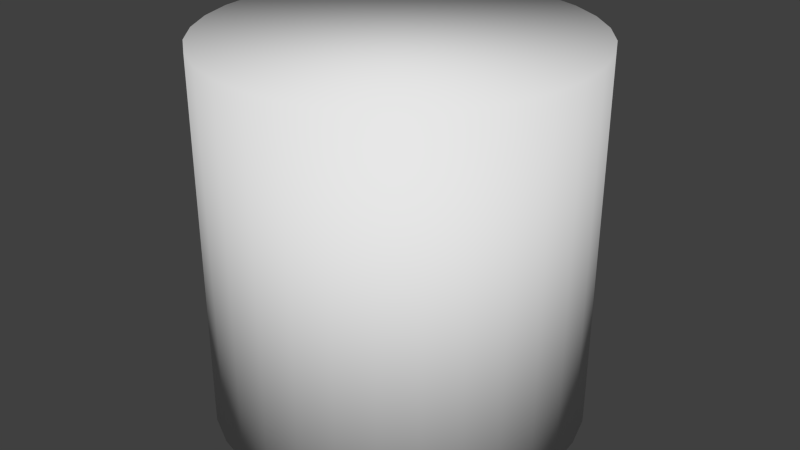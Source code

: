 # Source: slope_test_cylinder_onetexture.blend  (saved by Blender 2.73.0; exported with 4.5.12 LTS)
import bpy
from mathutils import Matrix  # noqa: F401  (used for matrix-valued properties, if any)

bpy.ops.wm.read_factory_settings(use_empty=True)
scene = bpy.context.scene
scene.name = 'Scene'

# ---- collections
col_collection_1 = bpy.data.collections.new('Collection 1'); scene.collection.children.link(col_collection_1)

# ---- world
world_world = bpy.data.worlds.new('World'); scene.world = world_world
world_world.color = (0.05088, 0.05088, 0.05088)
world_world.use_sun_shadow = False
world_world.sun_shadow_jitter_overblur = 0.0
world_world.cycles.sampling_method = 'MANUAL'
world_world.cycles.sample_map_resolution = 256

# ---- meshes
me_cylinder_001 = bpy.data.meshes.new('Cylinder.001')
me_cylinder_001.from_pydata([(2.678e-08, 0.5, -0.5), (2.678e-08, 0.5, 0.5), (0.09755, 0.4904, -0.5), (0.09755, 0.4904, 0.5), (0.1913, 0.4619, -0.5), (0.1913, 0.4619, 0.5), (0.2778, 0.4157, -0.5), (0.2778, 0.4157, 0.5), (0.3536, 0.3536, -0.5), (0.3536, 0.3536, 0.5), (0.4157, 0.2778, -0.5), (0.4157, 0.2778, 0.5), (0.4619, 0.1913, -0.5), (0.4619, 0.1913, 0.5), (0.4904, 0.09755, -0.5), (0.4904, 0.09755, 0.5), (0.5, 1.97e-07, -0.5), (0.5, 1.97e-07, 0.5), (0.4904, -0.09754, -0.5), (0.4904, -0.09754, 0.5), (0.4619, -0.1913, -0.5), (0.4619, -0.1913, 0.5), (0.4157, -0.2778, -0.5), (0.4157, -0.2778, 0.5), (0.3536, -0.3536, -0.5), (0.3536, -0.3536, 0.5), (0.2778, -0.4157, -0.5), (0.2778, -0.4157, 0.5), (0.1913, -0.4619, -0.5), (0.1913, -0.4619, 0.5), (0.09755, -0.4904, -0.5), (0.09755, -0.4904, 0.5), (-1.361e-07, -0.5, -0.5), (-1.361e-07, -0.5, 0.5), (-0.09755, -0.4904, -0.5), (-0.09755, -0.4904, 0.5), (-0.1913, -0.4619, -0.5), (-0.1913, -0.4619, 0.5), (-0.2778, -0.4157, -0.5), (-0.2778, -0.4157, 0.5), (-0.3536, -0.3536, -0.5), (-0.3536, -0.3536, 0.5), (-0.4157, -0.2778, -0.5), (-0.4157, -0.2778, 0.5), (-0.4619, -0.1913, -0.5), (-0.4619, -0.1913, 0.5), (-0.4904, -0.09754, -0.5), (-0.4904, -0.09754, 0.5), (-0.5, 6.421e-07, -0.5), (-0.5, 6.421e-07, 0.5), (-0.4904, 0.09755, -0.5), (-0.4904, 0.09755, 0.5), (-0.4619, 0.1913, -0.5), (-0.4619, 0.1913, 0.5), (-0.4157, 0.2778, -0.5), (-0.4157, 0.2778, 0.5), (-0.3536, 0.3536, -0.5), (-0.3536, 0.3536, 0.5), (-0.2778, 0.4157, -0.5), (-0.2778, 0.4157, 0.5), (-0.1913, 0.4619, -0.5), (-0.1913, 0.4619, 0.5), (-0.09754, 0.4904, -0.5), (-0.09754, 0.4904, 0.5)], [], [(0, 1, 3, 2), (2, 3, 5, 4), (4, 5, 7, 6), (6, 7, 9, 8), (8, 9, 11, 10), (10, 11, 13, 12), (12, 13, 15, 14), (14, 15, 17, 16), (16, 17, 19, 18), (18, 19, 21, 20), (20, 21, 23, 22), (22, 23, 25, 24), (24, 25, 27, 26), (26, 27, 29, 28), (28, 29, 31, 30), (30, 31, 33, 32), (32, 33, 35, 34), (34, 35, 37, 36), (36, 37, 39, 38), (38, 39, 41, 40), (40, 41, 43, 42), (42, 43, 45, 44), (44, 45, 47, 46), (46, 47, 49, 48), (48, 49, 51, 50), (50, 51, 53, 52), (52, 53, 55, 54), (54, 55, 57, 56), (56, 57, 59, 58), (58, 59, 61, 60), (3, 1, 63, 61, 59, 57, 55, 53, 51, 49, 47, 45, 43, 41, 39, 37, 35, 33, 31, 29, 27, 25, 23, 21, 19, 17, 15, 13, 11, 9, 7, 5), (62, 63, 1, 0), (60, 61, 63, 62), (0, 2, 4, 6, 8, 10, 12, 14, 16, 18, 20, 22, 24, 26, 28, 30, 32, 34, 36, 38, 40, 42, 44, 46, 48, 50, 52, 54, 56, 58, 60, 62)])
me_cylinder_001.polygons.foreach_set('use_smooth', [True] * 34)
_uv = me_cylinder_001.uv_layers.new(name='UVMap')
_uv.uv.foreach_set('vector', [0.5, 1.0, 0.5, 5.305e-06, 0.5625, 3.874e-06, 0.5625, 1.0, 0.5625, 1.0, 0.5625, 3.874e-06, 0.625, 2.742e-06, 0.625, 1.0, 0.625, 1.0, 0.625, 2.742e-06, 0.6875, 1.669e-06, 0.6875, 1.0, 0.6875, 1.0, 0.6875, 1.669e-06, 0.75, 9.537e-07, 0.75, 1.0, 0.75, 1.0, 0.75, 9.537e-07, 0.8125, 5.96e-07, 0.8125, 1.0, 0.8125, 1.0, 0.8125, 5.96e-07, 0.875, -5.96e-08, 0.875, 1.0, 0.875, 1.0, 0.875, -5.96e-08, 0.9375, -5.96e-08, 0.9375, 1.0, 0.9375, 1.0, 0.9375, -5.96e-08, 1.0, -5.96e-08, 1.0, 1.0, 5.245e-06, 1.0, 9.537e-07, 2.396e-05, 0.0625, 2.289e-05, 0.0625, 1.0, 0.0625, 1.0, 0.0625, 2.289e-05, 0.125, 2.146e-05, 0.125, 1.0, 0.125, 1.0, 0.125, 2.146e-05, 0.1875, 2.003e-05, 0.1875, 1.0, 0.1875, 1.0, 0.1875, 2.003e-05, 0.25, 1.824e-05, 0.25, 1.0, 0.25, 1.0, 0.25, 1.824e-05, 0.3125, 1.681e-05, 0.3125, 1.0, 0.3125, 1.0, 0.3125, 1.681e-05, 0.375, 1.538e-05, 0.375, 1.0, 0.375, 1.0, 0.375, 1.538e-05, 0.4375, 1.359e-05, 0.4375, 1.0, 0.4375, 1.0, 0.4375, 1.359e-05, 0.5, 1.18e-05, 0.5, 1.0, 0.5, 1.0, 0.5, 1.18e-05, 0.5625, 1.037e-05, 0.5625, 1.0, 0.5625, 1.0, 0.5625, 1.037e-05, 0.625, 8.583e-06, 0.625, 1.0, 0.625, 1.0, 0.625, 8.583e-06, 0.6875, 7.153e-06, 0.6875, 1.0, 0.6875, 1.0, 0.6875, 7.153e-06, 0.75, 5.722e-06, 0.75, 1.0, 0.75, 1.0, 0.75, 5.722e-06, 0.8125, 4.292e-06, 0.8125, 1.0, 0.8125, 1.0, 0.8125, 4.292e-06, 0.875, 2.861e-06, 0.875, 1.0, 0.875, 1.0, 0.875, 2.861e-06, 0.9375, 1.431e-06, 0.9375, 1.0, 0.9375, 1.0, 0.9375, 1.431e-06, 1.0, 0.0, 1.0, 1.0, 8.345e-07, 1.0, -1.192e-07, 1.574e-05, 0.0625, 1.466e-05, 0.0625, 1.0, 0.0625, 1.0, 0.0625, 1.466e-05, 0.125, 1.323e-05, 0.125, 1.0, 0.125, 1.0, 0.125, 1.323e-05, 0.1875, 1.144e-05, 0.1875, 1.0, 0.1875, 1.0, 0.1875, 1.144e-05, 0.25, 1.037e-05, 0.25, 1.0, 0.25, 1.0, 0.25, 1.037e-05, 0.3125, 8.941e-06, 0.3125, 1.0, 0.3125, 1.0, 0.3125, 8.941e-06, 0.375, 7.51e-06, 0.375, 1.0, 0.4025, 0.009601, 0.5, 0.0, 0.5976, 0.009614, 0.6914, 0.03807, 0.7778, 0.08428, 0.8536, 0.1465, 0.9158, 0.2222, 0.962, 0.3087, 0.9904, 0.4025, 1.0, 0.5, 0.9904, 0.5976, 0.9619, 0.6914, 0.9157, 0.7778, 0.8535, 0.8536, 0.7778, 0.9158, 0.6913, 0.962, 0.5975, 0.9904, 0.5, 1.0, 0.4024, 0.9904, 0.3086, 0.9619, 0.2222, 0.9157, 0.1464, 0.8535, 0.08425, 0.7778, 0.03805, 0.6913, 0.009602, 0.5975, 1.192e-07, 0.5, 0.009614, 0.4024, 0.03807, 0.3086, 0.08428, 0.2222, 0.1465, 0.1464, 0.2222, 0.08425, 0.3087, 0.03805, 0.4375, 1.0, 0.4375, 6.378e-06, 0.5, 5.305e-06, 0.5, 1.0, 0.375, 1.0, 0.375, 7.51e-06, 0.4375, 6.378e-06, 0.4375, 1.0, 0.4999, 1.0, 0.4024, 0.9904, 0.3086, 0.9619, 0.2222, 0.9157, 0.1464, 0.8535, 0.08423, 0.7777, 0.03803, 0.6913, 0.009593, 0.5975, 4.768e-07, 0.4999, 0.009621, 0.4024, 0.03809, 0.3086, 0.08431, 0.2222, 0.1465, 0.1464, 0.2223, 0.08422, 0.3087, 0.03803, 0.4025, 0.009593, 0.5001, 0.0, 0.5976, 0.009622, 0.6914, 0.03809, 0.7778, 0.08431, 0.8536, 0.1465, 0.9158, 0.2223, 0.962, 0.3087, 0.9904, 0.4025, 1.0, 0.5001, 0.9904, 0.5976, 0.9619, 0.6914, 0.9157, 0.7778, 0.8535, 0.8536, 0.7777, 0.9158, 0.6913, 0.962, 0.5975, 0.9904])
me_cylinder_001.use_remesh_preserve_volume = False
me_cylinder_001.use_remesh_preserve_attributes = False
me_cylinder_001.use_mirror_vertex_groups = False
me_cylinder_001.update()

# ---- objects
ob_cylinder = bpy.data.objects.new('Cylinder', me_cylinder_001)

# ---- transforms, parenting, visibility, modifiers, constraints
ob_cylinder.location = (0.0, 0.0, 0.0)
ob_cylinder.lineart.crease_threshold = 0.0

# ---- collection membership
col_collection_1.objects.link(ob_cylinder)

# ---- scene / render settings (as saved in the file)
scene.frame_start = 1; scene.frame_end = 250; scene.frame_set(1)
scene.render.engine = 'BLENDER_EEVEE_NEXT'
scene.render.image_settings.compression = 90
scene.render.resolution_percentage = 50
scene.render.dither_intensity = 0.0
scene.cycles.use_denoising = False
scene.cycles.samples = 10
scene.cycles.sampling_pattern = 'TABULATED_SOBOL'
scene.cycles.light_sampling_threshold = 0.0
scene.cycles.use_adaptive_sampling = False
scene.cycles.use_light_tree = False
scene.cycles.blur_glossy = 0.0
scene.cycles.volume_bounces = 1
scene.cycles.pixel_filter_type = 'GAUSSIAN'
scene.cycles.sample_clamp_indirect = 0.0
scene.view_settings.view_transform = 'Standard'
bpy.context.view_layer.update()

# ---- added for rendering (the .blend has no active camera and no usable light): camera, sun
cam_auto = bpy.data.cameras.new('AutoCamera')
cam_auto.lens = 50.0
cam_auto.sensor_width = 36.0
cam_auto.clip_end = 1000.0
ob_auto_camera = bpy.data.objects.new('AutoCamera', cam_auto)
scene.collection.objects.link(ob_auto_camera)
ob_auto_camera.location = (1.60254, -1.92304, 1.28203)
ob_auto_camera.rotation_euler = (1.09748, -7.21219e-08, 0.694738)
scene.camera = ob_auto_camera
light_auto_sun = bpy.data.lights.new('AutoSun', 'SUN')
light_auto_sun.energy = 3.0
light_auto_sun.angle = 0.0523599
ob_auto_sun = bpy.data.objects.new('AutoSun', light_auto_sun)
scene.collection.objects.link(ob_auto_sun)
ob_auto_sun.rotation_euler = (0.872665, 0.174533, 0.523599)
bpy.context.view_layer.update()
